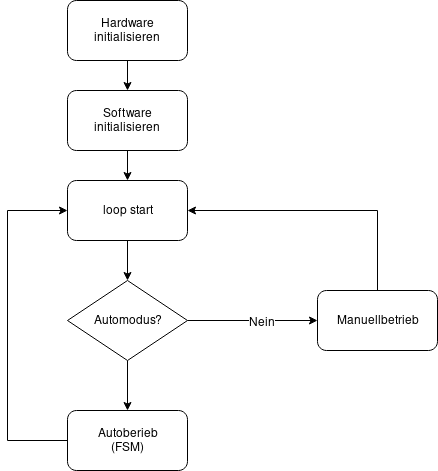

The diagram above was exported from draw.io. Its source (the exported page's mxGraphModel, read from the mxfile embedded in the PNG):
<mxGraphModel dx="854" dy="1256" grid="1" gridSize="10" guides="1" tooltips="1" connect="1" arrows="1" fold="1" page="1" pageScale="1" pageWidth="1169" pageHeight="827" background="#ffffff" math="0" shadow="0">
  <root>
    <mxCell id="0" />
    <mxCell id="1" parent="0" />
    <mxCell id="K1bfnGOMw9bdwK-ZWL6P-69" value="" style="edgeStyle=orthogonalEdgeStyle;rounded=0;orthogonalLoop=1;jettySize=auto;html=1;" edge="1" parent="1" source="K1bfnGOMw9bdwK-ZWL6P-57" target="K1bfnGOMw9bdwK-ZWL6P-58">
      <mxGeometry relative="1" as="geometry" />
    </mxCell>
    <mxCell id="K1bfnGOMw9bdwK-ZWL6P-57" value="Hardware initialisieren" style="rounded=1;whiteSpace=wrap;html=1;" vertex="1" parent="1">
      <mxGeometry x="740" y="-40" width="120" height="60" as="geometry" />
    </mxCell>
    <mxCell id="K1bfnGOMw9bdwK-ZWL6P-68" value="" style="edgeStyle=orthogonalEdgeStyle;rounded=0;orthogonalLoop=1;jettySize=auto;html=1;" edge="1" parent="1" source="K1bfnGOMw9bdwK-ZWL6P-58" target="K1bfnGOMw9bdwK-ZWL6P-59">
      <mxGeometry relative="1" as="geometry" />
    </mxCell>
    <mxCell id="K1bfnGOMw9bdwK-ZWL6P-58" value="Software initialisieren" style="rounded=1;whiteSpace=wrap;html=1;" vertex="1" parent="1">
      <mxGeometry x="740" y="50" width="120" height="60" as="geometry" />
    </mxCell>
    <mxCell id="K1bfnGOMw9bdwK-ZWL6P-64" style="edgeStyle=orthogonalEdgeStyle;rounded=0;orthogonalLoop=1;jettySize=auto;html=1;entryX=0.5;entryY=0;entryDx=0;entryDy=0;" edge="1" parent="1" source="K1bfnGOMw9bdwK-ZWL6P-59" target="K1bfnGOMw9bdwK-ZWL6P-60">
      <mxGeometry relative="1" as="geometry" />
    </mxCell>
    <mxCell id="K1bfnGOMw9bdwK-ZWL6P-59" value="loop start" style="rounded=1;whiteSpace=wrap;html=1;" vertex="1" parent="1">
      <mxGeometry x="740" y="140" width="120" height="60" as="geometry" />
    </mxCell>
    <mxCell id="K1bfnGOMw9bdwK-ZWL6P-62" style="edgeStyle=orthogonalEdgeStyle;rounded=0;orthogonalLoop=1;jettySize=auto;html=1;exitX=1;exitY=0.5;exitDx=0;exitDy=0;entryX=0;entryY=0.5;entryDx=0;entryDy=0;" edge="1" parent="1" source="K1bfnGOMw9bdwK-ZWL6P-60" target="K1bfnGOMw9bdwK-ZWL6P-61">
      <mxGeometry relative="1" as="geometry" />
    </mxCell>
    <mxCell id="K1bfnGOMw9bdwK-ZWL6P-63" value="Nein" style="text;html=1;resizable=0;points=[];align=center;verticalAlign=middle;labelBackgroundColor=#ffffff;" vertex="1" connectable="0" parent="K1bfnGOMw9bdwK-ZWL6P-62">
      <mxGeometry x="0.1385" y="-1" relative="1" as="geometry">
        <mxPoint as="offset" />
      </mxGeometry>
    </mxCell>
    <mxCell id="K1bfnGOMw9bdwK-ZWL6P-66" style="edgeStyle=orthogonalEdgeStyle;rounded=0;orthogonalLoop=1;jettySize=auto;html=1;" edge="1" parent="1" source="K1bfnGOMw9bdwK-ZWL6P-60" target="K1bfnGOMw9bdwK-ZWL6P-65">
      <mxGeometry relative="1" as="geometry" />
    </mxCell>
    <mxCell id="K1bfnGOMw9bdwK-ZWL6P-60" value="Automodus?" style="rhombus;whiteSpace=wrap;html=1;" vertex="1" parent="1">
      <mxGeometry x="740" y="240" width="120" height="80" as="geometry" />
    </mxCell>
    <mxCell id="K1bfnGOMw9bdwK-ZWL6P-70" style="edgeStyle=orthogonalEdgeStyle;rounded=0;orthogonalLoop=1;jettySize=auto;html=1;entryX=1;entryY=0.5;entryDx=0;entryDy=0;" edge="1" parent="1" source="K1bfnGOMw9bdwK-ZWL6P-61" target="K1bfnGOMw9bdwK-ZWL6P-59">
      <mxGeometry relative="1" as="geometry">
        <Array as="points">
          <mxPoint x="1050" y="170" />
        </Array>
      </mxGeometry>
    </mxCell>
    <mxCell id="K1bfnGOMw9bdwK-ZWL6P-61" value="Manuellbetrieb" style="rounded=1;whiteSpace=wrap;html=1;" vertex="1" parent="1">
      <mxGeometry x="990" y="250" width="120" height="60" as="geometry" />
    </mxCell>
    <mxCell id="K1bfnGOMw9bdwK-ZWL6P-67" style="edgeStyle=orthogonalEdgeStyle;rounded=0;orthogonalLoop=1;jettySize=auto;html=1;entryX=0;entryY=0.5;entryDx=0;entryDy=0;" edge="1" parent="1" source="K1bfnGOMw9bdwK-ZWL6P-65" target="K1bfnGOMw9bdwK-ZWL6P-59">
      <mxGeometry relative="1" as="geometry">
        <Array as="points">
          <mxPoint x="680" y="400" />
          <mxPoint x="680" y="170" />
        </Array>
      </mxGeometry>
    </mxCell>
    <mxCell id="K1bfnGOMw9bdwK-ZWL6P-65" value="&lt;div&gt;Autoberieb&lt;/div&gt;&lt;div&gt;(FSM)&lt;br&gt;&lt;/div&gt;" style="rounded=1;whiteSpace=wrap;html=1;" vertex="1" parent="1">
      <mxGeometry x="740" y="370" width="120" height="60" as="geometry" />
    </mxCell>
  </root>
</mxGraphModel>